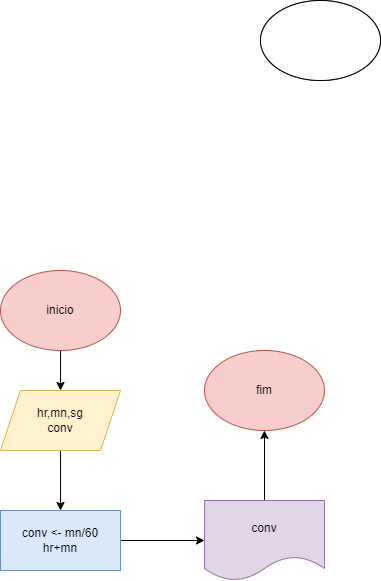

The diagram above was exported from draw.io. Its source (the exported page's mxGraphModel, read from the mxfile embedded in the PNG):
<mxGraphModel dx="868" dy="474" grid="1" gridSize="10" guides="1" tooltips="1" connect="1" arrows="1" fold="1" page="1" pageScale="1" pageWidth="827" pageHeight="1169" math="0" shadow="0">
  <root>
    <mxCell id="0" />
    <mxCell id="1" parent="0" />
    <mxCell id="EGDoeyO5KQPS6KA6EZTG-1" value="" style="ellipse;whiteSpace=wrap;html=1;" parent="1" vertex="1">
      <mxGeometry x="350" y="210" width="120" height="80" as="geometry" />
    </mxCell>
    <mxCell id="EGDoeyO5KQPS6KA6EZTG-2" value="" style="ellipse;whiteSpace=wrap;html=1;" parent="1" vertex="1">
      <mxGeometry x="350" y="210" width="120" height="80" as="geometry" />
    </mxCell>
    <mxCell id="EGDoeyO5KQPS6KA6EZTG-3" value="fim" style="ellipse;whiteSpace=wrap;html=1;fillColor=#f8cecc;strokeColor=#b85450;" parent="1" vertex="1">
      <mxGeometry x="294" y="560" width="120" height="80" as="geometry" />
    </mxCell>
    <mxCell id="EGDoeyO5KQPS6KA6EZTG-9" value="" style="edgeStyle=orthogonalEdgeStyle;rounded=0;orthogonalLoop=1;jettySize=auto;html=1;" parent="1" source="EGDoeyO5KQPS6KA6EZTG-4" target="EGDoeyO5KQPS6KA6EZTG-6" edge="1">
      <mxGeometry relative="1" as="geometry" />
    </mxCell>
    <mxCell id="EGDoeyO5KQPS6KA6EZTG-4" value="inicio" style="ellipse;whiteSpace=wrap;html=1;fillColor=#f8cecc;strokeColor=#b85450;" parent="1" vertex="1">
      <mxGeometry x="90" y="480" width="120" height="80" as="geometry" />
    </mxCell>
    <mxCell id="EGDoeyO5KQPS6KA6EZTG-10" value="" style="edgeStyle=orthogonalEdgeStyle;rounded=0;orthogonalLoop=1;jettySize=auto;html=1;" parent="1" source="EGDoeyO5KQPS6KA6EZTG-6" target="EGDoeyO5KQPS6KA6EZTG-7" edge="1">
      <mxGeometry relative="1" as="geometry" />
    </mxCell>
    <mxCell id="EGDoeyO5KQPS6KA6EZTG-6" value="hr,mn,sg&lt;br&gt;conv" style="shape=parallelogram;perimeter=parallelogramPerimeter;whiteSpace=wrap;html=1;fixedSize=1;fillColor=#fff2cc;strokeColor=#d6b656;" parent="1" vertex="1">
      <mxGeometry x="90" y="600" width="120" height="60" as="geometry" />
    </mxCell>
    <mxCell id="EGDoeyO5KQPS6KA6EZTG-11" value="" style="edgeStyle=orthogonalEdgeStyle;rounded=0;orthogonalLoop=1;jettySize=auto;html=1;" parent="1" source="EGDoeyO5KQPS6KA6EZTG-7" target="EGDoeyO5KQPS6KA6EZTG-8" edge="1">
      <mxGeometry relative="1" as="geometry" />
    </mxCell>
    <mxCell id="EGDoeyO5KQPS6KA6EZTG-7" value="conv &amp;lt;- mn/60&lt;br&gt;hr+mn" style="rounded=0;whiteSpace=wrap;html=1;fillColor=#dae8fc;strokeColor=#6c8ebf;" parent="1" vertex="1">
      <mxGeometry x="90" y="720" width="120" height="60" as="geometry" />
    </mxCell>
    <mxCell id="EGDoeyO5KQPS6KA6EZTG-12" value="" style="edgeStyle=orthogonalEdgeStyle;rounded=0;orthogonalLoop=1;jettySize=auto;html=1;" parent="1" source="EGDoeyO5KQPS6KA6EZTG-8" target="EGDoeyO5KQPS6KA6EZTG-3" edge="1">
      <mxGeometry relative="1" as="geometry" />
    </mxCell>
    <mxCell id="EGDoeyO5KQPS6KA6EZTG-8" value="conv" style="shape=document;whiteSpace=wrap;html=1;boundedLbl=1;fillColor=#e1d5e7;strokeColor=#9673a6;" parent="1" vertex="1">
      <mxGeometry x="294" y="710" width="120" height="80" as="geometry" />
    </mxCell>
  </root>
</mxGraphModel>